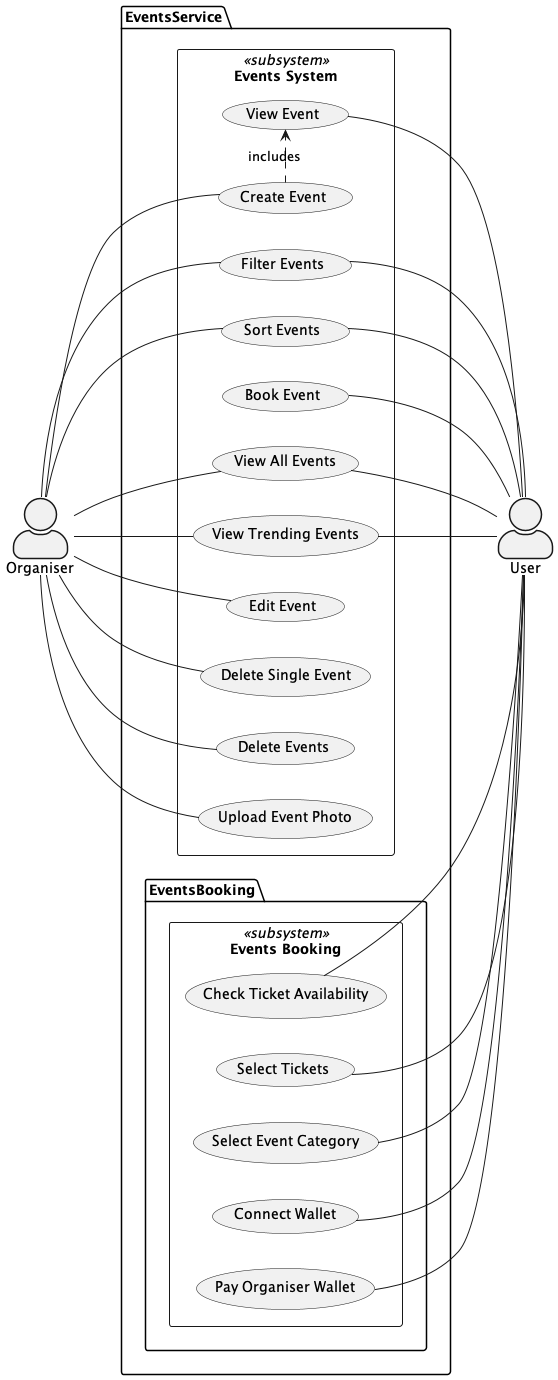

The diagram above was rendered by PlantUML. Its source (embedded in the PNG):
@startuml

skinparam actorStyle awesome

actor User as "User"
actor Organiser as "Organiser"

package EventsService {
    left to right direction

    rectangle "Events System" << subsystem >> {

        (View All Events) as (ViewEvents)
        (View Trending Events) as (Trending)

        (View Event) as (SingleEvent)
        (Create Event) as (Create)
        (Filter Events) as (Filter)
        (Sort Events) as (Sort)

        (Edit Event) as (Edit)
        (Delete Single Event) as (Delete)
        (Delete Events) as (DeleteMultiple)

        (Upload Event Photo) as (Upload)
        (Book Event) as (Book)
    }

    package EventsBooking {
           left to right direction
           rectangle "Events Booking" << subsystem >> {

            (Check Ticket Availability) as (Check)
            (Select Tickets) as (TicketSelect)
            (Select Event Category) as (Select)
            (Connect Wallet) as (Connect)
            (Pay Organiser Wallet) as (Pay)
        }


           (Check) -- User
           (TicketSelect) -- User
           (Select) -- User
           (Connect) -- User
           (Pay) -- User
    }

        (ViewEvents) -- User
        (SingleEvent) -- User
        (Trending) -- User
        
        Organiser -- (Create)
        Organiser -- (Edit)
        Organiser -- (Delete)

        Organiser -- (DeleteMultiple)
        Organiser -- (ViewEvents)
        Organiser -- (Trending)
        Organiser -- (Upload)

        Organiser -- (Sort)
        Organiser -- (Filter)

        User -- (Sort)
        User -- (Filter)
        User -- (Book)

        (Create) .> (SingleEvent) : includes

}


@enduml